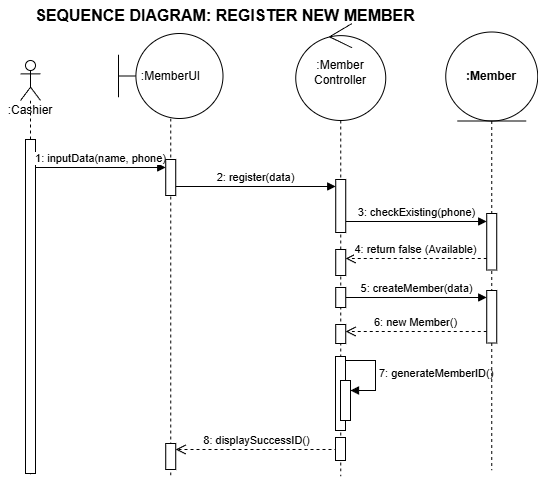

The diagram above was exported from draw.io. Its source (the exported page's mxGraphModel, read from the mxfile embedded in the PNG):
<mxGraphModel dx="586" dy="687" grid="0" gridSize="10" guides="1" tooltips="1" connect="1" arrows="1" fold="1" page="0" pageScale="1" pageWidth="850" pageHeight="1100" math="0" shadow="0">
  <root>
    <mxCell id="0" />
    <mxCell id="1" parent="0" />
    <mxCell id="KwGBY4Zq-0QebwG2qxZN-1" parent="1" style="text;html=1;strokeColor=none;fillColor=none;align=center;verticalAlign=middle;whiteSpace=wrap;rounded=0;fontStyle=1;fontSize=16;" value="SEQUENCE DIAGRAM: REGISTER NEW MEMBER" vertex="1">
      <mxGeometry height="30" width="450" x="329" y="114" as="geometry" />
    </mxCell>
    <mxCell id="KwGBY4Zq-0QebwG2qxZN-2" parent="1" style="shape=umlLifeline;participant=umlActor;perimeter=lifelinePerimeter;whiteSpace=wrap;html=1;container=1;collapsible=0;recursiveResize=0;verticalAlign=top;spacingTop=36;outlineConnect=0;" value=":Cashier" vertex="1">
      <mxGeometry height="414" width="20" x="349" y="174" as="geometry" />
    </mxCell>
    <mxCell id="uEb-rG_34L9jsfqFm1zR-4" parent="KwGBY4Zq-0QebwG2qxZN-2" style="html=1;points=[[0,0,0,0,5],[0,1,0,0,-5],[1,0,0,0,5],[1,1,0,0,-5]];perimeter=orthogonalPerimeter;outlineConnect=0;targetShapes=umlLifeline;portConstraint=eastwest;newEdgeStyle={&quot;curved&quot;:0,&quot;rounded&quot;:0};" value="" vertex="1">
      <mxGeometry height="334" width="10" x="5" y="79" as="geometry" />
    </mxCell>
    <mxCell id="KwGBY4Zq-0QebwG2qxZN-6" edge="1" parent="1" style="html=1;verticalAlign=bottom;endArrow=block;rounded=0;" value="1: inputData(name, phone)">
      <mxGeometry relative="1" width="80" as="geometry">
        <mxPoint x="364" y="281" as="sourcePoint" />
        <mxPoint x="494.25" y="281" as="targetPoint" />
      </mxGeometry>
    </mxCell>
    <mxCell id="KwGBY4Zq-0QebwG2qxZN-10" edge="1" parent="1" source="uEb-rG_34L9jsfqFm1zR-10" style="html=1;verticalAlign=bottom;endArrow=block;rounded=0;" target="uEb-rG_34L9jsfqFm1zR-11" value="5: createMember(data)">
      <mxGeometry relative="1" width="80" as="geometry">
        <mxPoint x="669" y="412" as="sourcePoint" />
        <mxPoint x="819" y="412" as="targetPoint" />
      </mxGeometry>
    </mxCell>
    <mxCell id="KwGBY4Zq-0QebwG2qxZN-11" edge="1" parent="1" style="html=1;verticalAlign=bottom;endArrow=open;dashed=1;endSize=8;rounded=0;" value="6: new Member()">
      <mxGeometry relative="1" width="80" as="geometry">
        <mxPoint x="815.25" y="445" as="sourcePoint" />
        <mxPoint x="674.25" y="445" as="targetPoint" />
      </mxGeometry>
    </mxCell>
    <mxCell id="KwGBY4Zq-0QebwG2qxZN-13" edge="1" parent="1" style="html=1;verticalAlign=bottom;endArrow=open;dashed=1;endSize=8;rounded=0;" value="8: displaySuccessID()">
      <mxGeometry relative="1" width="80" as="geometry">
        <mxPoint x="666" y="563" as="sourcePoint" />
        <mxPoint x="504.25" y="563" as="targetPoint" />
      </mxGeometry>
    </mxCell>
    <mxCell id="uEb-rG_34L9jsfqFm1zR-1" parent="1" style="shape=umlLifeline;perimeter=lifelinePerimeter;whiteSpace=wrap;html=1;container=1;dropTarget=0;collapsible=0;recursiveResize=0;outlineConnect=0;portConstraint=eastwest;newEdgeStyle={&quot;curved&quot;:0,&quot;rounded&quot;:0};participant=umlControl;size=97;" value=":Member&lt;br&gt;Controller" vertex="1">
      <mxGeometry height="453" width="90" x="624.25" y="137" as="geometry" />
    </mxCell>
    <mxCell id="uEb-rG_34L9jsfqFm1zR-7" parent="uEb-rG_34L9jsfqFm1zR-1" style="html=1;points=[[0,0,0,0,5],[0,1,0,0,-5],[1,0,0,0,5],[1,1,0,0,-5]];perimeter=orthogonalPerimeter;outlineConnect=0;targetShapes=umlLifeline;portConstraint=eastwest;newEdgeStyle={&quot;curved&quot;:0,&quot;rounded&quot;:0};" value="" vertex="1">
      <mxGeometry height="53" width="10" x="40" y="156" as="geometry" />
    </mxCell>
    <mxCell id="uEb-rG_34L9jsfqFm1zR-9" parent="uEb-rG_34L9jsfqFm1zR-1" style="html=1;points=[[0,0,0,0,5],[0,1,0,0,-5],[1,0,0,0,5],[1,1,0,0,-5]];perimeter=orthogonalPerimeter;outlineConnect=0;targetShapes=umlLifeline;portConstraint=eastwest;newEdgeStyle={&quot;curved&quot;:0,&quot;rounded&quot;:0};" value="" vertex="1">
      <mxGeometry height="26" width="10" x="40" y="226" as="geometry" />
    </mxCell>
    <mxCell id="uEb-rG_34L9jsfqFm1zR-10" parent="uEb-rG_34L9jsfqFm1zR-1" style="html=1;points=[[0,0,0,0,5],[0,1,0,0,-5],[1,0,0,0,5],[1,1,0,0,-5]];perimeter=orthogonalPerimeter;outlineConnect=0;targetShapes=umlLifeline;portConstraint=eastwest;newEdgeStyle={&quot;curved&quot;:0,&quot;rounded&quot;:0};" value="" vertex="1">
      <mxGeometry height="20" width="10" x="40" y="264" as="geometry" />
    </mxCell>
    <mxCell id="uEb-rG_34L9jsfqFm1zR-12" parent="uEb-rG_34L9jsfqFm1zR-1" style="html=1;points=[[0,0,0,0,5],[0,1,0,0,-5],[1,0,0,0,5],[1,1,0,0,-5]];perimeter=orthogonalPerimeter;outlineConnect=0;targetShapes=umlLifeline;portConstraint=eastwest;newEdgeStyle={&quot;curved&quot;:0,&quot;rounded&quot;:0};" value="" vertex="1">
      <mxGeometry height="19" width="10" x="40" y="301" as="geometry" />
    </mxCell>
    <mxCell id="uEb-rG_34L9jsfqFm1zR-13" parent="uEb-rG_34L9jsfqFm1zR-1" style="html=1;points=[[0,0,0,0,5],[0,1,0,0,-5],[1,0,0,0,5],[1,1,0,0,-5]];perimeter=orthogonalPerimeter;outlineConnect=0;targetShapes=umlLifeline;portConstraint=eastwest;newEdgeStyle={&quot;curved&quot;:0,&quot;rounded&quot;:0};" value="" vertex="1">
      <mxGeometry height="74" width="10" x="39.75" y="333" as="geometry" />
    </mxCell>
    <mxCell id="uEb-rG_34L9jsfqFm1zR-14" parent="uEb-rG_34L9jsfqFm1zR-1" style="html=1;points=[[0,0,0,0,5],[0,1,0,0,-5],[1,0,0,0,5],[1,1,0,0,-5]];perimeter=orthogonalPerimeter;outlineConnect=0;targetShapes=umlLifeline;portConstraint=eastwest;newEdgeStyle={&quot;curved&quot;:0,&quot;rounded&quot;:0};" value="" vertex="1">
      <mxGeometry height="40" width="10" x="44.75" y="357" as="geometry" />
    </mxCell>
    <mxCell id="uEb-rG_34L9jsfqFm1zR-15" edge="1" parent="uEb-rG_34L9jsfqFm1zR-1" style="html=1;align=left;spacingLeft=2;endArrow=block;rounded=0;edgeStyle=orthogonalEdgeStyle;curved=0;rounded=0;" target="uEb-rG_34L9jsfqFm1zR-14" value="&lt;span style=&quot;text-align: center;&quot;&gt;7: generateMemberID()&lt;/span&gt;">
      <mxGeometry relative="1" as="geometry">
        <Array as="points">
          <mxPoint x="79.75" y="367" />
        </Array>
        <mxPoint x="49.75" y="337" as="sourcePoint" />
      </mxGeometry>
    </mxCell>
    <mxCell id="uEb-rG_34L9jsfqFm1zR-16" parent="uEb-rG_34L9jsfqFm1zR-1" style="html=1;points=[[0,0,0,0,5],[0,1,0,0,-5],[1,0,0,0,5],[1,1,0,0,-5]];perimeter=orthogonalPerimeter;outlineConnect=0;targetShapes=umlLifeline;portConstraint=eastwest;newEdgeStyle={&quot;curved&quot;:0,&quot;rounded&quot;:0};" value="" vertex="1">
      <mxGeometry height="23" width="10" x="39.75" y="414" as="geometry" />
    </mxCell>
    <mxCell id="uEb-rG_34L9jsfqFm1zR-2" parent="1" style="shape=umlLifeline;perimeter=lifelinePerimeter;whiteSpace=wrap;html=1;container=1;dropTarget=0;collapsible=0;recursiveResize=0;outlineConnect=0;portConstraint=eastwest;newEdgeStyle={&quot;curved&quot;:0,&quot;rounded&quot;:0};participant=umlBoundary;size=85;" value=":MemberUI" vertex="1">
      <mxGeometry height="444" width="104.5" x="447" y="147" as="geometry" />
    </mxCell>
    <mxCell id="uEb-rG_34L9jsfqFm1zR-17" parent="uEb-rG_34L9jsfqFm1zR-2" style="html=1;points=[[0,0,0,0,5],[0,1,0,0,-5],[1,0,0,0,5],[1,1,0,0,-5]];perimeter=orthogonalPerimeter;outlineConnect=0;targetShapes=umlLifeline;portConstraint=eastwest;newEdgeStyle={&quot;curved&quot;:0,&quot;rounded&quot;:0};" value="" vertex="1">
      <mxGeometry height="26" width="10" x="47.25" y="410" as="geometry" />
    </mxCell>
    <mxCell id="uEb-rG_34L9jsfqFm1zR-3" parent="1" style="shape=umlLifeline;perimeter=lifelinePerimeter;whiteSpace=wrap;html=1;container=1;dropTarget=0;collapsible=0;recursiveResize=0;outlineConnect=0;portConstraint=eastwest;newEdgeStyle={&quot;curved&quot;:0,&quot;rounded&quot;:0};participant=umlEntity;size=89;" value="&lt;span style=&quot;font-weight: 700;&quot;&gt;:Member&lt;/span&gt;" vertex="1">
      <mxGeometry height="438.5" width="92" x="774.25" y="145.5" as="geometry" />
    </mxCell>
    <mxCell id="uEb-rG_34L9jsfqFm1zR-8" parent="uEb-rG_34L9jsfqFm1zR-3" style="html=1;points=[[0,0,0,0,5],[0,1,0,0,-5],[1,0,0,0,5],[1,1,0,0,-5]];perimeter=orthogonalPerimeter;outlineConnect=0;targetShapes=umlLifeline;portConstraint=eastwest;newEdgeStyle={&quot;curved&quot;:0,&quot;rounded&quot;:0};" value="" vertex="1">
      <mxGeometry height="56.5" width="10" x="41" y="181.5" as="geometry" />
    </mxCell>
    <mxCell id="uEb-rG_34L9jsfqFm1zR-11" parent="uEb-rG_34L9jsfqFm1zR-3" style="html=1;points=[[0,0,0,0,5],[0,1,0,0,-5],[1,0,0,0,5],[1,1,0,0,-5]];perimeter=orthogonalPerimeter;outlineConnect=0;targetShapes=umlLifeline;portConstraint=eastwest;newEdgeStyle={&quot;curved&quot;:0,&quot;rounded&quot;:0};" value="" vertex="1">
      <mxGeometry height="52.5" width="10" x="41" y="258.5" as="geometry" />
    </mxCell>
    <mxCell id="KwGBY4Zq-0QebwG2qxZN-9" edge="1" parent="1" style="html=1;verticalAlign=bottom;endArrow=open;dashed=1;endSize=8;rounded=0;" value="4: return false (Available)">
      <mxGeometry relative="1" width="80" as="geometry">
        <mxPoint x="815.25" y="372" as="sourcePoint" />
        <mxPoint x="674.25" y="372" as="targetPoint" />
      </mxGeometry>
    </mxCell>
    <mxCell id="KwGBY4Zq-0QebwG2qxZN-8" edge="1" parent="1" style="html=1;verticalAlign=bottom;endArrow=block;rounded=0;" value="3: checkExisting(phone)">
      <mxGeometry relative="1" width="80" as="geometry">
        <mxPoint x="674.25" y="335" as="sourcePoint" />
        <mxPoint x="815.25" y="335" as="targetPoint" />
      </mxGeometry>
    </mxCell>
    <mxCell id="KwGBY4Zq-0QebwG2qxZN-7" edge="1" parent="1" style="html=1;verticalAlign=bottom;endArrow=block;rounded=0;" value="2: register(data)">
      <mxGeometry relative="1" width="80" as="geometry">
        <mxPoint x="504.25" y="300" as="sourcePoint" />
        <mxPoint x="664.25" y="300" as="targetPoint" />
      </mxGeometry>
    </mxCell>
    <mxCell id="uEb-rG_34L9jsfqFm1zR-6" edge="1" parent="1" style="html=1;verticalAlign=bottom;endArrow=block;rounded=0;" target="uEb-rG_34L9jsfqFm1zR-5" value="">
      <mxGeometry relative="1" width="80" as="geometry">
        <mxPoint x="500" y="299" as="sourcePoint" />
        <mxPoint x="670" y="299" as="targetPoint" />
      </mxGeometry>
    </mxCell>
    <mxCell id="uEb-rG_34L9jsfqFm1zR-5" parent="1" style="html=1;points=[[0,0,0,0,5],[0,1,0,0,-5],[1,0,0,0,5],[1,1,0,0,-5]];perimeter=orthogonalPerimeter;outlineConnect=0;targetShapes=umlLifeline;portConstraint=eastwest;newEdgeStyle={&quot;curved&quot;:0,&quot;rounded&quot;:0};" value="" vertex="1">
      <mxGeometry height="36" width="10" x="494.25" y="273" as="geometry" />
    </mxCell>
  </root>
</mxGraphModel>